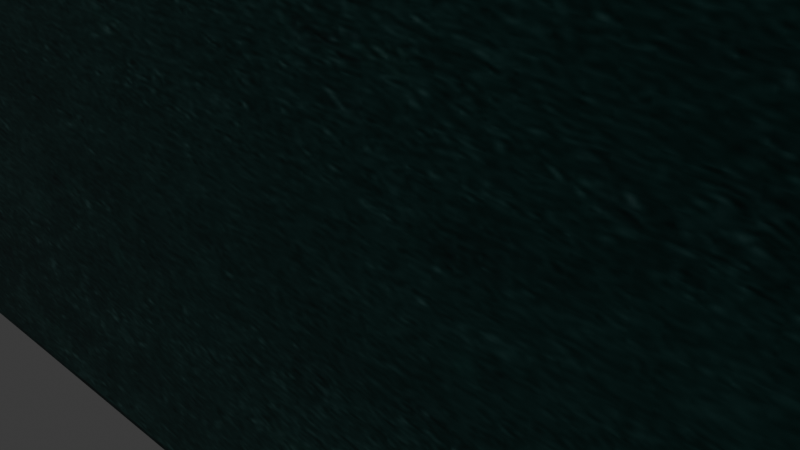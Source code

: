 # Source: stena.blend  (saved by Blender 4.0.36; exported with 4.5.12 LTS)
import bpy
from mathutils import Matrix  # noqa: F401  (used for matrix-valued properties, if any)

bpy.ops.wm.read_factory_settings(use_empty=True)
scene = bpy.context.scene
scene.name = 'Scene'

# ---- collections
col_collection = bpy.data.collections.new('Collection'); scene.collection.children.link(col_collection)

# ---- images (referenced by path relative to the original .blend; pixels are not part of the script)
import os
ASSET_DIR = os.environ.get("B2B_ASSET_DIR", "")  # directory of the original .blend (textures are referenced by path, not embedded)
HERE = os.path.dirname(os.path.abspath(__file__))  # packed textures are extracted next to this script under _unpacked/

def load_image(name, relpath, width, height, colorspace="sRGB"):
    """Load a texture the original file referenced (path relative to the .blend, or extracted next to this script)."""
    p = next((c for c in (os.path.join(HERE, relpath), os.path.join(ASSET_DIR, relpath)) if relpath and os.path.exists(c)), "")
    if p:
        img = bpy.data.images.load(p, check_existing=True)
        img.name = name
    else:  # same state as the original file: an image datablock whose file is absent (Cycles renders it pink)
        img = bpy.data.images.new(name, width, height)
        img.source = "FILE"
        img.filepath = "//" + (relpath or name)
    img.colorspace_settings.name = colorspace
    return img
img_dark_green_wall_texture_vintage_background_1_jpg = load_image('dark-green-wall-texture-vintage-background-1.jpg', '_unpacked/dark-green-wall-texture-vintage-background-1.27381d4c.jpg', 1899, 1266, 'sRGB')

# ---- materials (node trees are filled in below, after node groups)
mat_material_001 = bpy.data.materials.new('Material.001')
mat_material_001.use_transparent_shadow = False

# ---- node groups
ng_auto_smooth = bpy.data.node_groups.new('Auto Smooth', 'GeometryNodeTree')
_s = ng_auto_smooth.interface.new_socket(name='Geometry', in_out='OUTPUT', socket_type='NodeSocketGeometry')
_s = ng_auto_smooth.interface.new_socket(name='Geometry', in_out='INPUT', socket_type='NodeSocketGeometry')
_s = ng_auto_smooth.interface.new_socket(name='Angle', in_out='INPUT', socket_type='NodeSocketFloat')
_s.subtype = 'ANGLE'
_s.min_value = 0.0
_s.max_value = 3.142
ng_auto_smooth.is_modifier = True
_N = ng_auto_smooth.nodes; _L = ng_auto_smooth.links
n0 = _N.new('NodeGroupOutput'); n0.name = 'Group Output'; n0.location = (480, -100)
n1 = _N.new('NodeGroupInput'); n1.name = 'Group Input'; n1.location = (-420, -300)
n2 = _N.new('NodeGroupInput'); n2.name = 'Group Input.001'; n2.location = (-60, -100)
n3 = _N.new('GeometryNodeSetShadeSmooth'); n3.name = 'Set Shade Smooth'; n3.location = (120, -100)
n3.domain = 'EDGE'
n4 = _N.new('GeometryNodeSetShadeSmooth'); n4.name = 'Set Shade Smooth.001'; n4.location = (300, -100)
n5 = _N.new('GeometryNodeInputMeshEdgeAngle'); n5.name = 'Edge Angle'; n5.location = (-420, -220)
n6 = _N.new('GeometryNodeInputEdgeSmooth'); n6.name = 'Is Edge Smooth'; n6.location = (-60, -160)
n7 = _N.new('GeometryNodeInputShadeSmooth'); n7.name = 'Is Face Smooth'; n7.location = (-240, -340)
n8 = _N.new('FunctionNodeBooleanMath'); n8.name = 'Boolean Math'; n8.location = (-60, -220)
n9 = _N.new('FunctionNodeCompare'); n9.name = 'Compare'; n9.location = (-240, -180)
n9.operation = 'LESS_EQUAL'
_L.new(n5.outputs[0], n9.inputs[0])
_L.new(n4.outputs[0], n0.inputs[0])
_L.new(n1.outputs[1], n9.inputs[1])
_L.new(n9.outputs[0], n8.inputs[0])
_L.new(n7.outputs[0], n8.inputs[1])
_L.new(n2.outputs[0], n3.inputs[0])
_L.new(n6.outputs[0], n3.inputs[1])
_L.new(n3.outputs[0], n4.inputs[0])
_L.new(n8.outputs[0], n3.inputs[2])
n0.is_active_output = True

# ---- material node trees
mat_material_001.use_nodes = True; mat_material_001.node_tree.nodes.clear()
_N = mat_material_001.node_tree.nodes; _L = mat_material_001.node_tree.links
n0 = _N.new('ShaderNodeBsdfPrincipled'); n0.name = 'Principled BSDF'; n0.location = (10, 300)
n0.inputs[3].default_value = 1.45
n1 = _N.new('ShaderNodeOutputMaterial'); n1.name = 'Material Output'; n1.location = (300, 300)
n2 = _N.new('ShaderNodeTexImage'); n2.name = 'Image Texture'; n2.location = (-280, 275)
n2.image = img_dark_green_wall_texture_vintage_background_1_jpg
_L.new(n0.outputs[0], n1.inputs[0])
_L.new(n2.outputs[0], n0.inputs[0])
n1.is_active_output = True

# ---- world
world_world = bpy.data.worlds.new('World'); scene.world = world_world
world_world.use_nodes = True; world_world.node_tree.nodes.clear()
_N = world_world.node_tree.nodes; _L = world_world.node_tree.links
n0 = _N.new('ShaderNodeOutputWorld'); n0.name = 'World Output'; n0.location = (300, 300)
n1 = _N.new('ShaderNodeBackground'); n1.name = 'Background'; n1.location = (10, 300)
n1.inputs[0].default_value = (0.05088, 0.05088, 0.05088, 1.0)
_L.new(n1.outputs[0], n0.inputs[0])
n0.is_active_output = True
world_world.color = (0.05088, 0.05088, 0.05088)
world_world.use_sun_shadow = False
world_world.sun_shadow_jitter_overblur = 0.0

# ---- cameras
cam_camera = bpy.data.cameras.new('Camera')
cam_camera.clip_end = 100.0
cam_camera.ortho_scale = 7.314

# ---- lights
light_light = bpy.data.lights.new('Light', 'POINT')
light_light.transmission_factor = 0.0
light_light.use_soft_falloff = False
light_light.energy = 1e+04
light_light.shadow_soft_size = 0.1
light_light.shadow_maximum_resolution = 0.006
light_light.use_absolute_resolution = True

# ---- meshes
me_plane_001 = bpy.data.meshes.new('Plane.001')
me_plane_001.from_pydata([(-1.0, 3.027, -1.76e-07), (1.0, 3.027, -1.76e-07), (-1.0, -1.027, 8.859e-08), (1.0, -1.027, 8.859e-08), (-1.0, -1.027, -0.5947), (-1.0, 3.027, -0.5947), (1.0, 3.027, -0.5947), (1.0, -1.027, -0.5947)], [], [(0, 2, 3, 1), (5, 6, 7, 4), (2, 0, 5, 4), (3, 2, 4, 7), (0, 1, 6, 5), (1, 3, 7, 6)])
_uv = me_plane_001.uv_layers.new(name='UVMap')
_uv.uv.foreach_set('vector', [0.09069, -0.002586, 0.09069, 1.003, 0.9844, 1.003, 0.9844, -0.002586, 0.0004085, -0.002586, 0.9844, -0.002586, 0.9844, 1.003, 0.0004086, 1.003, 0.09069, 1.003, 0.09069, -0.002586, 0.09069, -0.002586, 0.09069, 1.003, 0.9844, 1.003, 0.09069, 1.003, 0.09069, 1.003, 0.9844, 1.003, 0.09069, -0.002586, 0.9844, -0.002586, 0.9844, -0.002586, 0.09069, -0.002586, 0.9844, -0.002586, 0.9844, 1.003, 0.9844, 1.003, 0.9844, -0.002586])
me_plane_001.materials.append(mat_material_001)
me_plane_001.update()

# ---- objects
ob_light = bpy.data.objects.new('Light', light_light)
ob_camera = bpy.data.objects.new('Camera', cam_camera)
ob_plane_001 = bpy.data.objects.new('Plane.001', me_plane_001)

# ---- transforms, parenting, visibility, modifiers, constraints
ob_light.location = (4.076, 3.055, 5.904)
ob_light.rotation_euler = (0.6503, 0.05522, 1.866)
ob_light.lock_rotations_4d = False
ob_light.empty_display_type = 'ARROWS'
ob_light.color = (0.0, 0.0, 0.0, 0.0)
ob_light.lineart.crease_threshold = 0.0
ob_camera.location = (7.359, -6.926, 4.958)
ob_camera.rotation_euler = (1.109, 0.0, 0.8149)
ob_camera.lock_rotations_4d = False
ob_camera.empty_display_type = 'ARROWS'
ob_camera.color = (0.0, 0.0, 0.0, 0.0)
ob_camera.display_type = 'WIRE'
ob_camera.lineart.crease_threshold = 0.0
ob_plane_001.location = (0.0, 0.0, 0.0)
ob_plane_001.rotation_euler = (1.571, -0.0, 0.0)
ob_plane_001.scale = (35.69, 5.793, 0.01)
_m = ob_plane_001.modifiers.new('Auto Smooth', 'NODES')
_m.node_group = ng_auto_smooth
_gi = [s.identifier for s in ng_auto_smooth.interface.items_tree if s.item_type == 'SOCKET' and s.in_out == 'INPUT']
_m[_gi[1]] = 0.5236  # Angle

# ---- collection membership
col_collection.objects.link(ob_light)
col_collection.objects.link(ob_camera)
col_collection.objects.link(ob_plane_001)

# ---- scene / render settings (as saved in the file)
scene.camera = ob_camera
scene.frame_start = 1; scene.frame_end = 250; scene.frame_set(1)
scene.render.engine = 'BLENDER_EEVEE_NEXT'
scene.cycles.sampling_pattern = 'TABULATED_SOBOL'
bpy.context.view_layer.update()
